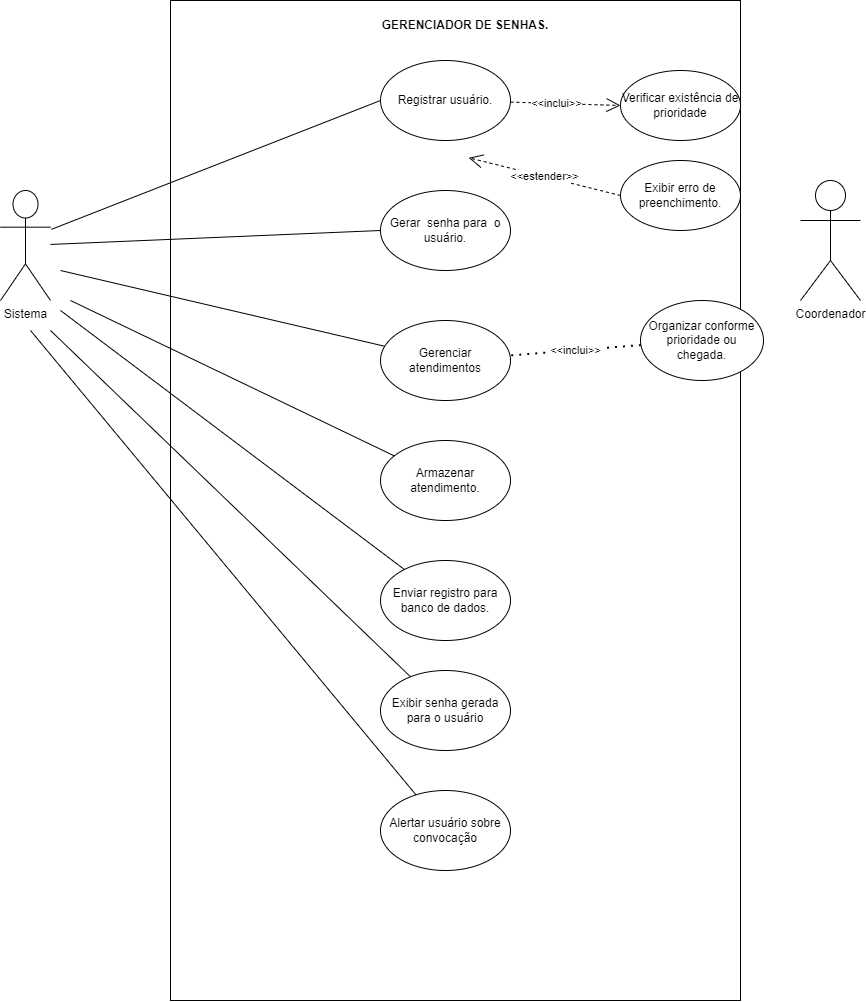

The diagram above was exported from draw.io. Its source (the exported page's mxGraphModel, read from the mxfile embedded in the PNG):
<mxGraphModel dx="1600" dy="1779" grid="1" gridSize="10" guides="1" tooltips="1" connect="1" arrows="1" fold="1" page="1" pageScale="1" pageWidth="827" pageHeight="1169" math="0" shadow="0">
  <root>
    <mxCell id="0" />
    <mxCell id="1" parent="0" />
    <mxCell id="JPa3ECLchBMkoxADFZkH-1" value="" style="whiteSpace=wrap;html=1;" parent="1" vertex="1">
      <mxGeometry x="290" y="-1120" width="570" height="1000" as="geometry" />
    </mxCell>
    <mxCell id="JPa3ECLchBMkoxADFZkH-2" value="&lt;b&gt;GERENCIADOR DE SENHAS.&lt;/b&gt;" style="text;strokeColor=none;align=center;fillColor=none;html=1;verticalAlign=middle;whiteSpace=wrap;rounded=0;" parent="1" vertex="1">
      <mxGeometry x="500" y="-1110" width="170" height="30" as="geometry" />
    </mxCell>
    <mxCell id="JPa3ECLchBMkoxADFZkH-3" value="Registrar usuário." style="ellipse;whiteSpace=wrap;html=1;" parent="1" vertex="1">
      <mxGeometry x="500" y="-1060" width="130" height="80" as="geometry" />
    </mxCell>
    <mxCell id="JPa3ECLchBMkoxADFZkH-4" value="Gerenciar atendimentos" style="ellipse;whiteSpace=wrap;html=1;" parent="1" vertex="1">
      <mxGeometry x="500" y="-800" width="130" height="80" as="geometry" />
    </mxCell>
    <mxCell id="JPa3ECLchBMkoxADFZkH-5" value="Enviar registro para banco de dados." style="ellipse;whiteSpace=wrap;html=1;" parent="1" vertex="1">
      <mxGeometry x="500" y="-560" width="130" height="80" as="geometry" />
    </mxCell>
    <mxCell id="JPa3ECLchBMkoxADFZkH-6" value="Exibir senha gerada para o usuário" style="ellipse;whiteSpace=wrap;html=1;" parent="1" vertex="1">
      <mxGeometry x="500" y="-450" width="130" height="80" as="geometry" />
    </mxCell>
    <mxCell id="JPa3ECLchBMkoxADFZkH-7" value="Sistema" style="shape=umlActor;verticalLabelPosition=bottom;verticalAlign=top;html=1;outlineConnect=0;" parent="1" vertex="1">
      <mxGeometry x="120" y="-930" width="50" height="110" as="geometry" />
    </mxCell>
    <mxCell id="JPa3ECLchBMkoxADFZkH-8" value="Coordenador" style="shape=umlActor;verticalLabelPosition=bottom;verticalAlign=top;html=1;outlineConnect=0;" parent="1" vertex="1">
      <mxGeometry x="920" y="-940" width="60" height="120" as="geometry" />
    </mxCell>
    <mxCell id="JPa3ECLchBMkoxADFZkH-13" value="" style="endArrow=none;html=1;rounded=0;entryX=0;entryY=0.5;entryDx=0;entryDy=0;" parent="1" target="JPa3ECLchBMkoxADFZkH-3" edge="1">
      <mxGeometry width="50" height="50" relative="1" as="geometry">
        <mxPoint x="170.93" y="-891.15" as="sourcePoint" />
        <mxPoint x="335.00166698379047" y="-960.0017939169978" as="targetPoint" />
        <Array as="points">
          <mxPoint x="170.93" y="-891.15" />
        </Array>
      </mxGeometry>
    </mxCell>
    <mxCell id="JPa3ECLchBMkoxADFZkH-21" value="Verificar existência de prioridade" style="ellipse;whiteSpace=wrap;html=1;" parent="1" vertex="1">
      <mxGeometry x="740" y="-1050" width="120" height="70" as="geometry" />
    </mxCell>
    <mxCell id="JPa3ECLchBMkoxADFZkH-27" value="Exibir erro de preenchimento." style="ellipse;whiteSpace=wrap;html=1;" parent="1" vertex="1">
      <mxGeometry x="740" y="-960" width="120" height="70" as="geometry" />
    </mxCell>
    <mxCell id="JPa3ECLchBMkoxADFZkH-38" value="&amp;lt;&amp;lt;estender&amp;gt;&amp;gt;" style="endArrow=open;endSize=12;dashed=1;html=1;rounded=0;entryX=0.802;entryY=0.966;entryDx=0;entryDy=0;entryPerimeter=0;exitX=0;exitY=0.5;exitDx=0;exitDy=0;" parent="1" source="JPa3ECLchBMkoxADFZkH-27" edge="1">
      <mxGeometry width="160" relative="1" as="geometry">
        <mxPoint x="757.5111853104793" y="-910.2708342470521" as="sourcePoint" />
        <mxPoint x="588.2399999999998" y="-962.72" as="targetPoint" />
      </mxGeometry>
    </mxCell>
    <mxCell id="JPa3ECLchBMkoxADFZkH-39" value="&amp;lt;&amp;lt;inclui&amp;gt;&amp;gt;" style="endArrow=open;endSize=12;dashed=1;html=1;rounded=0;entryX=0;entryY=0.5;entryDx=0;entryDy=0;" parent="1" source="JPa3ECLchBMkoxADFZkH-3" target="JPa3ECLchBMkoxADFZkH-21" edge="1">
      <mxGeometry x="-0.1667" width="160" relative="1" as="geometry">
        <mxPoint x="596" y="-953" as="sourcePoint" />
        <mxPoint x="750" y="-910" as="targetPoint" />
        <Array as="points" />
        <mxPoint as="offset" />
      </mxGeometry>
    </mxCell>
    <mxCell id="Lob0jhMso05b4lUJMmRk-2" value="Gerar&amp;nbsp; senha para&amp;nbsp; o usuário." style="ellipse;whiteSpace=wrap;html=1;" parent="1" vertex="1">
      <mxGeometry x="500" y="-930" width="130" height="80" as="geometry" />
    </mxCell>
    <mxCell id="Lob0jhMso05b4lUJMmRk-3" value="Alertar usuário sobre convocação" style="ellipse;whiteSpace=wrap;html=1;" parent="1" vertex="1">
      <mxGeometry x="500" y="-330" width="130" height="80" as="geometry" />
    </mxCell>
    <mxCell id="Lob0jhMso05b4lUJMmRk-5" value="Armazenar atendimento." style="ellipse;whiteSpace=wrap;html=1;" parent="1" vertex="1">
      <mxGeometry x="500" y="-680" width="130" height="80" as="geometry" />
    </mxCell>
    <mxCell id="Lob0jhMso05b4lUJMmRk-12" value="Organizar conforme prioridade ou chegada." style="ellipse;whiteSpace=wrap;html=1;" parent="1" vertex="1">
      <mxGeometry x="760" y="-820" width="123" height="80" as="geometry" />
    </mxCell>
    <mxCell id="Lob0jhMso05b4lUJMmRk-15" value="&amp;lt;&amp;lt;inclui&amp;gt;&amp;gt;" style="endArrow=none;dashed=1;html=1;dashPattern=1 3;strokeWidth=2;rounded=0;" parent="1" source="Lob0jhMso05b4lUJMmRk-12" target="JPa3ECLchBMkoxADFZkH-4" edge="1">
      <mxGeometry width="50" height="50" relative="1" as="geometry">
        <mxPoint x="550" y="-840" as="sourcePoint" />
        <mxPoint x="600" y="-890" as="targetPoint" />
      </mxGeometry>
    </mxCell>
    <mxCell id="Lob0jhMso05b4lUJMmRk-18" value="" style="endArrow=none;html=1;rounded=0;entryX=0;entryY=0.5;entryDx=0;entryDy=0;" parent="1" source="JPa3ECLchBMkoxADFZkH-7" target="Lob0jhMso05b4lUJMmRk-2" edge="1">
      <mxGeometry width="50" height="50" relative="1" as="geometry">
        <mxPoint x="550" y="-840" as="sourcePoint" />
        <mxPoint x="600" y="-890" as="targetPoint" />
      </mxGeometry>
    </mxCell>
    <mxCell id="Lob0jhMso05b4lUJMmRk-19" value="" style="endArrow=none;html=1;rounded=0;" parent="1" target="JPa3ECLchBMkoxADFZkH-4" edge="1">
      <mxGeometry width="50" height="50" relative="1" as="geometry">
        <mxPoint x="180" y="-850" as="sourcePoint" />
        <mxPoint x="510" y="-880" as="targetPoint" />
      </mxGeometry>
    </mxCell>
    <mxCell id="Lob0jhMso05b4lUJMmRk-20" value="" style="endArrow=none;html=1;rounded=0;" parent="1" target="Lob0jhMso05b4lUJMmRk-5" edge="1">
      <mxGeometry width="50" height="50" relative="1" as="geometry">
        <mxPoint x="190" y="-820" as="sourcePoint" />
        <mxPoint x="514" y="-764" as="targetPoint" />
      </mxGeometry>
    </mxCell>
    <mxCell id="Lob0jhMso05b4lUJMmRk-21" value="" style="endArrow=none;html=1;rounded=0;" parent="1" target="JPa3ECLchBMkoxADFZkH-5" edge="1">
      <mxGeometry width="50" height="50" relative="1" as="geometry">
        <mxPoint x="180" y="-810" as="sourcePoint" />
        <mxPoint x="524" y="-655" as="targetPoint" />
        <Array as="points" />
      </mxGeometry>
    </mxCell>
    <mxCell id="Lob0jhMso05b4lUJMmRk-22" value="" style="endArrow=none;html=1;rounded=0;" parent="1" target="JPa3ECLchBMkoxADFZkH-6" edge="1">
      <mxGeometry width="50" height="50" relative="1" as="geometry">
        <mxPoint x="170" y="-790" as="sourcePoint" />
        <mxPoint x="534" y="-541" as="targetPoint" />
        <Array as="points" />
      </mxGeometry>
    </mxCell>
    <mxCell id="Lob0jhMso05b4lUJMmRk-23" value="" style="endArrow=none;html=1;rounded=0;" parent="1" target="Lob0jhMso05b4lUJMmRk-3" edge="1">
      <mxGeometry width="50" height="50" relative="1" as="geometry">
        <mxPoint x="150" y="-790" as="sourcePoint" />
        <mxPoint x="490" y="-447" as="targetPoint" />
        <Array as="points" />
      </mxGeometry>
    </mxCell>
  </root>
</mxGraphModel>